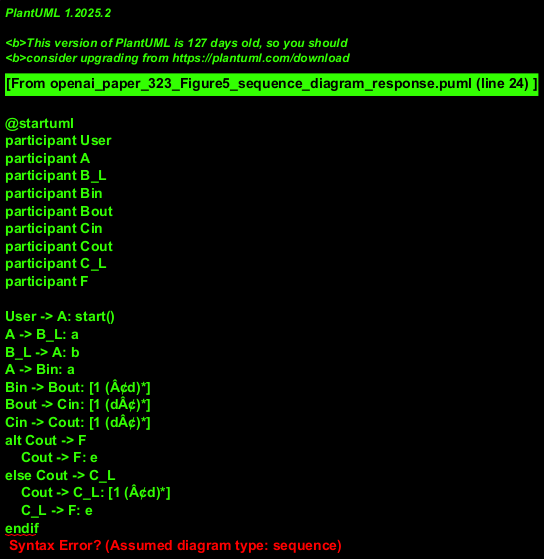

The diagram above was rendered by PlantUML. Its source (embedded in the PNG):
@startuml
participant User
participant A
participant B_L
participant Bin
participant Bout
participant Cin
participant Cout
participant C_L
participant F

User -> A: start()
A -> B_L: a
B_L -> A: b
A -> Bin: a
Bin -> Bout: [1 (Â¢d)*]
Bout -> Cin: [1 (dÂ¢)*]
Cin -> Cout: [1 (dÂ¢)*]
alt Cout -> F
    Cout -> F: e
else Cout -> C_L
    Cout -> C_L: [1 (Â¢d)*]
    C_L -> F: e
endif
loop f loop
    F -> C_L: f
    C_L -> F: f
end
@enduml